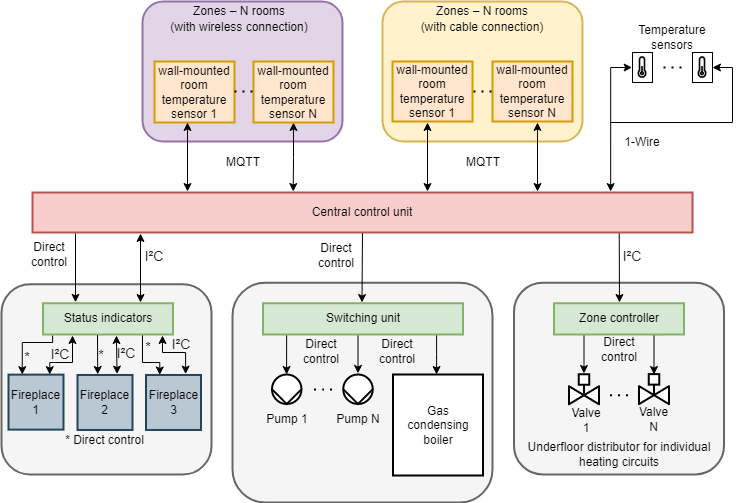

The diagram above was exported from draw.io. Its source (the exported page's mxGraphModel, read from the mxfile embedded in the PNG):
<mxGraphModel dx="1434" dy="739" grid="1" gridSize="10" guides="1" tooltips="1" connect="1" arrows="1" fold="1" page="1" pageScale="1" pageWidth="827" pageHeight="1169" math="1" shadow="0">
  <root>
    <mxCell id="0" />
    <mxCell id="1" parent="0" />
    <mxCell id="2" value="" style="rounded=1;whiteSpace=wrap;html=1;strokeWidth=2;strokeColor=#9673a6;fillColor=#e1d5e7;" vertex="1" parent="1">
      <mxGeometry x="200" y="159" width="200" height="140" as="geometry" />
    </mxCell>
    <mxCell id="3" value="" style="rounded=1;whiteSpace=wrap;html=1;strokeWidth=2;strokeColor=#d6b656;fillColor=#fff2cc;" vertex="1" parent="1">
      <mxGeometry x="440" y="159" width="200" height="140" as="geometry" />
    </mxCell>
    <mxCell id="4" value="" style="rounded=1;whiteSpace=wrap;html=1;strokeWidth=2;strokeColor=#666666;fontColor=#333333;fillColor=#f5f5f5;" vertex="1" parent="1">
      <mxGeometry x="571.5" y="440.25" width="210" height="191.75" as="geometry" />
    </mxCell>
    <mxCell id="5" style="edgeStyle=orthogonalEdgeStyle;rounded=0;orthogonalLoop=1;jettySize=auto;html=1;startArrow=classic;startFill=1;endArrow=none;endFill=0;entryX=0.839;entryY=1.003;entryDx=0;entryDy=0;entryPerimeter=0;" edge="1" target="8" parent="1">
      <mxGeometry relative="1" as="geometry">
        <mxPoint x="711.5" y="532" as="sourcePoint" />
        <Array as="points">
          <mxPoint x="711.5" y="492" />
        </Array>
      </mxGeometry>
    </mxCell>
    <mxCell id="6" value="" style="rounded=1;whiteSpace=wrap;html=1;strokeWidth=2;strokeColor=#666666;fontColor=#333333;fillColor=#f5f5f5;" vertex="1" parent="1">
      <mxGeometry x="59" y="441.75" width="210" height="190.25" as="geometry" />
    </mxCell>
    <mxCell id="7" style="edgeStyle=orthogonalEdgeStyle;rounded=0;orthogonalLoop=1;jettySize=auto;html=1;startArrow=none;startFill=0;endArrow=classic;endFill=1;entryX=0.498;entryY=-0.026;entryDx=0;entryDy=0;entryPerimeter=0;" edge="1" source="8" target="16" parent="1">
      <mxGeometry relative="1" as="geometry">
        <Array as="points">
          <mxPoint x="641.5" y="522" />
          <mxPoint x="641.5" y="522" />
        </Array>
      </mxGeometry>
    </mxCell>
    <mxCell id="8" value="Zone controller" style="rounded=0;whiteSpace=wrap;html=1;strokeWidth=2;fillColor=#d5e8d4;strokeColor=#82b366;" vertex="1" parent="1">
      <mxGeometry x="611.5" y="460.75" width="130" height="31.25" as="geometry" />
    </mxCell>
    <mxCell id="9" value="" style="rounded=1;whiteSpace=wrap;html=1;strokeWidth=2;fillColor=#f5f5f5;strokeColor=#666666;fontColor=#333333;" vertex="1" parent="1">
      <mxGeometry x="290" y="440.25" width="260" height="219.75" as="geometry" />
    </mxCell>
    <mxCell id="10" style="edgeStyle=orthogonalEdgeStyle;rounded=0;orthogonalLoop=1;jettySize=auto;html=1;exitX=0.889;exitY=0.979;exitDx=0;exitDy=0;startArrow=none;startFill=0;endArrow=classic;endFill=1;exitPerimeter=0;" edge="1" source="55" parent="1">
      <mxGeometry relative="1" as="geometry">
        <mxPoint x="677" y="460" as="targetPoint" />
        <Array as="points">
          <mxPoint x="676" y="389" />
        </Array>
      </mxGeometry>
    </mxCell>
    <mxCell id="11" style="edgeStyle=orthogonalEdgeStyle;rounded=0;orthogonalLoop=1;jettySize=auto;html=1;exitX=0.5;exitY=1;exitDx=0;exitDy=0;startArrow=classic;startFill=1;" edge="1" parent="1">
      <mxGeometry relative="1" as="geometry">
        <mxPoint x="560.5" y="432" as="sourcePoint" />
        <mxPoint x="560.5" y="432" as="targetPoint" />
      </mxGeometry>
    </mxCell>
    <mxCell id="12" value="Zones – N rooms" style="text;html=1;strokeColor=none;fillColor=none;align=center;verticalAlign=middle;whiteSpace=wrap;rounded=0;" vertex="1" parent="1">
      <mxGeometry x="475" y="159" width="130" height="20" as="geometry" />
    </mxCell>
    <mxCell id="13" value="(with cable connection)" style="text;html=1;strokeColor=none;fillColor=none;align=center;verticalAlign=middle;whiteSpace=wrap;rounded=0;" vertex="1" parent="1">
      <mxGeometry x="445" y="175" width="190" height="20" as="geometry" />
    </mxCell>
    <mxCell id="14" value="Zones – N rooms" style="text;html=1;strokeColor=none;fillColor=none;align=center;verticalAlign=middle;whiteSpace=wrap;rounded=0;" vertex="1" parent="1">
      <mxGeometry x="232" y="159" width="130" height="20" as="geometry" />
    </mxCell>
    <mxCell id="15" value="(with wireless connection)" style="text;html=1;strokeColor=none;fillColor=none;align=center;verticalAlign=middle;whiteSpace=wrap;rounded=0;" vertex="1" parent="1">
      <mxGeometry x="202" y="175" width="190" height="20" as="geometry" />
    </mxCell>
    <mxCell id="16" value="" style="verticalLabelPosition=bottom;align=center;html=1;verticalAlign=top;pointerEvents=1;dashed=0;shape=mxgraph.pid2valves.valve;valveType=gate;actuator=powered;strokeWidth=2;" vertex="1" parent="1">
      <mxGeometry x="626.5" y="531.75" width="30" height="30" as="geometry" />
    </mxCell>
    <mxCell id="17" value="" style="part=1;strokeColor=none;fillColor=none;fontStyle=1;fontSize=14;" vertex="1" parent="16">
      <mxGeometry x="9.75" width="10.5" height="10.5" as="geometry" />
    </mxCell>
    <mxCell id="18" value="" style="verticalLabelPosition=bottom;align=center;html=1;verticalAlign=top;pointerEvents=1;dashed=0;shape=mxgraph.pid2valves.valve;valveType=gate;actuator=powered;strokeWidth=2;" vertex="1" parent="1">
      <mxGeometry x="696.5" y="531.63" width="30" height="30" as="geometry" />
    </mxCell>
    <mxCell id="19" value="" style="part=1;strokeColor=none;fillColor=none;fontStyle=1;fontSize=14;" vertex="1" parent="18">
      <mxGeometry x="9.75" width="10.5" height="10.5" as="geometry" />
    </mxCell>
    <mxCell id="20" value="" style="endArrow=none;dashed=1;html=1;dashPattern=1 3;strokeWidth=2;" edge="1" parent="1">
      <mxGeometry x="572.5" y="462.76" width="50" height="50" as="geometry">
        <mxPoint x="685.5" y="552.76" as="sourcePoint" />
        <mxPoint x="665.5" y="552.76" as="targetPoint" />
      </mxGeometry>
    </mxCell>
    <mxCell id="21" value="Valve 1" style="text;html=1;strokeColor=none;fillColor=none;align=center;verticalAlign=middle;whiteSpace=wrap;rounded=0;" vertex="1" parent="1">
      <mxGeometry x="626.5" y="567.5" width="34" height="20" as="geometry" />
    </mxCell>
    <mxCell id="22" value="Valve N" style="text;html=1;strokeColor=none;fillColor=none;align=center;verticalAlign=middle;whiteSpace=wrap;rounded=0;" vertex="1" parent="1">
      <mxGeometry x="694" y="566.63" width="35" height="20" as="geometry" />
    </mxCell>
    <mxCell id="23" value="Underfloor distributor for individual heating circuits" style="text;html=1;strokeColor=none;fillColor=none;align=center;verticalAlign=middle;whiteSpace=wrap;rounded=0;" vertex="1" parent="1">
      <mxGeometry x="581.5" y="602" width="190" height="20" as="geometry" />
    </mxCell>
    <mxCell id="24" value="" style="shape=mxgraph.pid.pumps_-_iso.pump_(liquid);html=1;pointerEvents=1;align=center;verticalLabelPosition=bottom;verticalAlign=top;dashed=0;strokeWidth=2;aspect=fixed;rotation=90;" vertex="1" parent="1">
      <mxGeometry x="329.5" y="532" width="29.5" height="29.5" as="geometry" />
    </mxCell>
    <mxCell id="25" style="edgeStyle=orthogonalEdgeStyle;rounded=0;orthogonalLoop=1;jettySize=auto;html=1;startArrow=classic;startFill=1;endArrow=none;endFill=0;exitX=-0.036;exitY=0.499;exitDx=0;exitDy=0;exitPerimeter=0;" edge="1" source="26" parent="1">
      <mxGeometry relative="1" as="geometry">
        <mxPoint x="415.5" y="532" as="sourcePoint" />
        <mxPoint x="415.5" y="492" as="targetPoint" />
        <Array as="points">
          <mxPoint x="415.5" y="492" />
        </Array>
      </mxGeometry>
    </mxCell>
    <mxCell id="26" value="" style="shape=mxgraph.pid.pumps_-_iso.pump_(liquid);html=1;pointerEvents=1;align=center;verticalLabelPosition=bottom;verticalAlign=top;dashed=0;strokeWidth=2;aspect=fixed;rotation=90;" vertex="1" parent="1">
      <mxGeometry x="400.75" y="532" width="29.5" height="29.5" as="geometry" />
    </mxCell>
    <mxCell id="27" value="" style="endArrow=none;dashed=1;html=1;dashPattern=1 3;strokeWidth=2;" edge="1" parent="1">
      <mxGeometry x="276.5" y="457" width="50" height="50" as="geometry">
        <mxPoint x="389.5" y="547" as="sourcePoint" />
        <mxPoint x="369.5" y="547" as="targetPoint" />
        <Array as="points">
          <mxPoint x="383.12" y="547.01" />
        </Array>
      </mxGeometry>
    </mxCell>
    <mxCell id="28" style="edgeStyle=orthogonalEdgeStyle;rounded=0;orthogonalLoop=1;jettySize=auto;html=1;entryX=0.868;entryY=0.998;entryDx=0;entryDy=0;entryPerimeter=0;startArrow=classic;startFill=1;endArrow=none;endFill=0;exitX=0.484;exitY=0;exitDx=0;exitDy=0;exitPerimeter=0;" edge="1" source="29" target="40" parent="1">
      <mxGeometry relative="1" as="geometry">
        <Array as="points" />
      </mxGeometry>
    </mxCell>
    <mxCell id="29" value="Gas&lt;br&gt;condensing boiler" style="rounded=0;whiteSpace=wrap;html=1;strokeWidth=2;" vertex="1" parent="1">
      <mxGeometry x="450.5" y="532" width="90" height="101" as="geometry" />
    </mxCell>
    <mxCell id="30" value="Pump 1" style="text;html=1;strokeColor=none;fillColor=none;align=center;verticalAlign=middle;whiteSpace=wrap;rounded=0;" vertex="1" parent="1">
      <mxGeometry x="318.5" y="567" width="51.5" height="20" as="geometry" />
    </mxCell>
    <mxCell id="31" value="Pump N" style="text;html=1;strokeColor=none;fillColor=none;align=center;verticalAlign=middle;whiteSpace=wrap;rounded=0;" vertex="1" parent="1">
      <mxGeometry x="389.5" y="567" width="51.5" height="20" as="geometry" />
    </mxCell>
    <mxCell id="32" value="Fireplace 3" style="whiteSpace=wrap;html=1;aspect=fixed;fillColor=#bac8d3;strokeWidth=2;strokeColor=#23445d;" vertex="1" parent="1">
      <mxGeometry x="203.5" y="532.47" width="55" height="55" as="geometry" />
    </mxCell>
    <mxCell id="33" value="Fireplace 1" style="whiteSpace=wrap;html=1;aspect=fixed;fillColor=#bac8d3;strokeWidth=2;strokeColor=#23445d;" vertex="1" parent="1">
      <mxGeometry x="66" y="532.13" width="55" height="55" as="geometry" />
    </mxCell>
    <mxCell id="34" style="edgeStyle=orthogonalEdgeStyle;rounded=0;orthogonalLoop=1;jettySize=auto;html=1;startArrow=classic;startFill=1;endArrow=none;endFill=0;exitX=0;exitY=0.5;exitDx=0;exitDy=0;exitPerimeter=0;" edge="1" source="24" parent="1">
      <mxGeometry relative="1" as="geometry">
        <mxPoint x="344.13" y="532" as="sourcePoint" />
        <mxPoint x="344.13" y="492" as="targetPoint" />
        <Array as="points">
          <mxPoint x="344.5" y="492" />
        </Array>
      </mxGeometry>
    </mxCell>
    <mxCell id="35" value="wall-mounted room temperature sensor N" style="whiteSpace=wrap;html=1;strokeWidth=2;fillColor=#ffe6cc;strokeColor=#d79b00;" vertex="1" parent="1">
      <mxGeometry x="550" y="219" width="80" height="60" as="geometry" />
    </mxCell>
    <mxCell id="36" style="edgeStyle=orthogonalEdgeStyle;rounded=0;orthogonalLoop=1;jettySize=auto;html=1;exitX=0.5;exitY=1;exitDx=0;exitDy=0;entryX=0.395;entryY=-0.024;entryDx=0;entryDy=0;entryPerimeter=0;startArrow=classic;startFill=1;" edge="1" source="37" target="55" parent="1">
      <mxGeometry relative="1" as="geometry" />
    </mxCell>
    <mxCell id="37" value="wall-mounted room temperature sensor N" style="whiteSpace=wrap;html=1;strokeWidth=2;fillColor=#ffe6cc;strokeColor=#d79b00;" vertex="1" parent="1">
      <mxGeometry x="311" y="219" width="80" height="61" as="geometry" />
    </mxCell>
    <mxCell id="38" value="wall-mounted room temperature sensor 1" style="whiteSpace=wrap;html=1;strokeWidth=2;fillColor=#ffe6cc;strokeColor=#d79b00;" vertex="1" parent="1">
      <mxGeometry x="212" y="219" width="80" height="61" as="geometry" />
    </mxCell>
    <mxCell id="39" value="wall-mounted room temperature sensor 1" style="whiteSpace=wrap;html=1;strokeWidth=2;fillColor=#ffe6cc;strokeColor=#d79b00;" vertex="1" parent="1">
      <mxGeometry x="450" y="219" width="80" height="60" as="geometry" />
    </mxCell>
    <mxCell id="40" value="Switching unit" style="rounded=0;whiteSpace=wrap;html=1;strokeWidth=2;fillColor=#d5e8d4;strokeColor=#82b366;" vertex="1" parent="1">
      <mxGeometry x="320.5" y="460.75" width="200" height="31.25" as="geometry" />
    </mxCell>
    <mxCell id="41" value="MQTT" style="text;html=1;strokeColor=none;fillColor=none;align=center;verticalAlign=middle;whiteSpace=wrap;rounded=0;" vertex="1" parent="1">
      <mxGeometry x="280.5" y="310" width="40" height="20" as="geometry" />
    </mxCell>
    <mxCell id="42" value="MQTT" style="text;html=1;strokeColor=none;fillColor=none;align=center;verticalAlign=middle;whiteSpace=wrap;rounded=0;" vertex="1" parent="1">
      <mxGeometry x="520.5" y="310" width="40" height="20" as="geometry" />
    </mxCell>
    <mxCell id="43" value="&lt;span style=&quot;color: rgb(32 , 33 , 34) ; font-size: 14px ; background-color: rgb(255 , 255 , 255)&quot;&gt;I²C&lt;/span&gt;" style="text;html=1;strokeColor=none;fillColor=none;align=center;verticalAlign=middle;whiteSpace=wrap;rounded=0;" vertex="1" parent="1">
      <mxGeometry x="192" y="404" width="40" height="20" as="geometry" />
    </mxCell>
    <mxCell id="44" value="Direct control" style="text;html=1;strokeColor=none;fillColor=none;align=center;verticalAlign=middle;whiteSpace=wrap;rounded=0;" vertex="1" parent="1">
      <mxGeometry x="87" y="402" width="40" height="20" as="geometry" />
    </mxCell>
    <mxCell id="45" value="Direct control" style="text;html=1;strokeColor=none;fillColor=none;align=center;verticalAlign=middle;whiteSpace=wrap;rounded=0;" vertex="1" parent="1">
      <mxGeometry x="374" y="403" width="40" height="20" as="geometry" />
    </mxCell>
    <mxCell id="46" value="&lt;span style=&quot;color: rgb(32, 33, 34); font-size: 14px;&quot;&gt;I²C&lt;/span&gt;" style="text;html=1;strokeColor=none;fillColor=none;align=center;verticalAlign=middle;whiteSpace=wrap;rounded=0;labelBackgroundColor=none;" vertex="1" parent="1">
      <mxGeometry x="670" y="404" width="40" height="20" as="geometry" />
    </mxCell>
    <mxCell id="47" value="Direct control" style="text;html=1;strokeColor=none;fillColor=none;align=center;verticalAlign=middle;whiteSpace=wrap;rounded=0;" vertex="1" parent="1">
      <mxGeometry x="656.5" y="497" width="40" height="20" as="geometry" />
    </mxCell>
    <mxCell id="48" value="Direct control" style="text;html=1;strokeColor=none;fillColor=none;align=center;verticalAlign=middle;whiteSpace=wrap;rounded=0;" vertex="1" parent="1">
      <mxGeometry x="359" y="499" width="40" height="20" as="geometry" />
    </mxCell>
    <mxCell id="49" value="Direct control" style="text;html=1;strokeColor=none;fillColor=none;align=center;verticalAlign=middle;whiteSpace=wrap;rounded=0;" vertex="1" parent="1">
      <mxGeometry x="435" y="499" width="40" height="20" as="geometry" />
    </mxCell>
    <mxCell id="50" style="edgeStyle=orthogonalEdgeStyle;rounded=0;orthogonalLoop=1;jettySize=auto;html=1;startArrow=classic;startFill=1;endArrow=classic;endFill=1;" edge="1" parent="1">
      <mxGeometry relative="1" as="geometry">
        <mxPoint x="485" y="280" as="sourcePoint" />
        <mxPoint x="485" y="349" as="targetPoint" />
      </mxGeometry>
    </mxCell>
    <mxCell id="51" style="edgeStyle=orthogonalEdgeStyle;rounded=0;orthogonalLoop=1;jettySize=auto;html=1;startArrow=classic;startFill=1;" edge="1" parent="1">
      <mxGeometry relative="1" as="geometry">
        <mxPoint x="245" y="280" as="sourcePoint" />
        <mxPoint x="245" y="349" as="targetPoint" />
      </mxGeometry>
    </mxCell>
    <mxCell id="52" style="edgeStyle=orthogonalEdgeStyle;rounded=0;orthogonalLoop=1;jettySize=auto;html=1;startArrow=classic;startFill=1;" edge="1" parent="1">
      <mxGeometry relative="1" as="geometry">
        <mxPoint x="595" y="280" as="sourcePoint" />
        <mxPoint x="595" y="349" as="targetPoint" />
      </mxGeometry>
    </mxCell>
    <mxCell id="53" style="edgeStyle=orthogonalEdgeStyle;rounded=0;orthogonalLoop=1;jettySize=auto;html=1;exitX=0.25;exitY=-0.03;exitDx=0;exitDy=0;entryX=0.065;entryY=1.001;entryDx=0;entryDy=0;startArrow=classic;startFill=1;endArrow=none;endFill=0;entryPerimeter=0;exitPerimeter=0;" edge="1" source="60" target="55" parent="1">
      <mxGeometry relative="1" as="geometry">
        <Array as="points">
          <mxPoint x="133" y="392" />
        </Array>
      </mxGeometry>
    </mxCell>
    <mxCell id="54" style="edgeStyle=orthogonalEdgeStyle;rounded=0;orthogonalLoop=1;jettySize=auto;html=1;exitX=0.5;exitY=1;exitDx=0;exitDy=0;entryX=0.498;entryY=0.09;entryDx=0;entryDy=0;entryPerimeter=0;startArrow=none;startFill=0;endArrow=classic;endFill=1;" edge="1" source="55" target="9" parent="1">
      <mxGeometry relative="1" as="geometry">
        <Array as="points">
          <mxPoint x="419" y="390" />
        </Array>
      </mxGeometry>
    </mxCell>
    <mxCell id="55" value="Central control unit" style="whiteSpace=wrap;html=1;fillColor=#f8cecc;strokeWidth=2;strokeColor=#b85450;" vertex="1" parent="1">
      <mxGeometry x="90" y="350" width="660" height="40" as="geometry" />
    </mxCell>
    <mxCell id="56" style="edgeStyle=orthogonalEdgeStyle;rounded=0;orthogonalLoop=1;jettySize=auto;html=1;startArrow=classic;startFill=1;" edge="1" parent="1">
      <mxGeometry relative="1" as="geometry">
        <mxPoint x="198" y="460" as="targetPoint" />
        <mxPoint x="198" y="391" as="sourcePoint" />
        <Array as="points" />
      </mxGeometry>
    </mxCell>
    <mxCell id="57" value="&lt;span style=&quot;color: rgb(32 , 33 , 34) ; font-size: 14px&quot;&gt;I²C&lt;/span&gt;" style="text;html=1;strokeColor=none;fillColor=none;align=center;verticalAlign=middle;whiteSpace=wrap;rounded=0;" vertex="1" parent="1">
      <mxGeometry x="98" y="502" width="40" height="20" as="geometry" />
    </mxCell>
    <mxCell id="58" style="edgeStyle=orthogonalEdgeStyle;rounded=0;orthogonalLoop=1;jettySize=auto;html=1;startArrow=classic;startFill=1;endArrow=classic;endFill=1;entryX=0.72;entryY=-0.016;entryDx=0;entryDy=0;entryPerimeter=0;" edge="1" target="32" parent="1">
      <mxGeometry relative="1" as="geometry">
        <mxPoint x="220" y="493" as="sourcePoint" />
        <mxPoint x="220" y="530.84" as="targetPoint" />
        <Array as="points">
          <mxPoint x="220" y="510" />
          <mxPoint x="243" y="510" />
        </Array>
      </mxGeometry>
    </mxCell>
    <mxCell id="59" style="edgeStyle=orthogonalEdgeStyle;rounded=0;orthogonalLoop=1;jettySize=auto;html=1;entryX=0.25;entryY=0;entryDx=0;entryDy=0;startArrow=none;startFill=0;endArrow=classic;endFill=1;exitX=0.157;exitY=1.005;exitDx=0;exitDy=0;exitPerimeter=0;" edge="1" target="32" parent="1">
      <mxGeometry relative="1" as="geometry">
        <Array as="points">
          <mxPoint x="200" y="492" />
          <mxPoint x="200" y="520" />
          <mxPoint x="217" y="520" />
        </Array>
        <mxPoint x="201.26999999999998" y="491.99625" as="sourcePoint" />
        <mxPoint x="200.735" y="531.97" as="targetPoint" />
      </mxGeometry>
    </mxCell>
    <mxCell id="60" value="Status indicators" style="rounded=0;whiteSpace=wrap;html=1;fillColor=#d5e8d4;strokeWidth=2;strokeColor=#82b366;" vertex="1" parent="1">
      <mxGeometry x="100.5" y="460.75" width="130" height="31.25" as="geometry" />
    </mxCell>
    <mxCell id="61" value="* Direct control" style="text;html=1;strokeColor=none;fillColor=none;align=center;verticalAlign=middle;whiteSpace=wrap;rounded=0;" vertex="1" parent="1">
      <mxGeometry x="115" y="587.5" width="95" height="20" as="geometry" />
    </mxCell>
    <mxCell id="62" value="" style="group" vertex="1" connectable="0" parent="1">
      <mxGeometry x="680" y="205" width="40" height="40" as="geometry" />
    </mxCell>
    <mxCell id="63" value="" style="shape=image;html=1;verticalAlign=top;verticalLabelPosition=bottom;labelBackgroundColor=#ffffff;imageAspect=0;aspect=fixed;image=https://cdn0.iconfinder.com/data/icons/good-weather-1/96/weather_icons-64-128.png;fillColor=none;" vertex="1" parent="62">
      <mxGeometry width="40" height="40" as="geometry" />
    </mxCell>
    <mxCell id="64" value="" style="rounded=0;whiteSpace=wrap;html=1;fillColor=none;" vertex="1" parent="62">
      <mxGeometry x="10" y="5" width="20" height="30" as="geometry" />
    </mxCell>
    <mxCell id="65" value="" style="group" vertex="1" connectable="0" parent="1">
      <mxGeometry x="740" y="205" width="40" height="40" as="geometry" />
    </mxCell>
    <mxCell id="66" value="" style="shape=image;html=1;verticalAlign=top;verticalLabelPosition=bottom;labelBackgroundColor=#ffffff;imageAspect=0;aspect=fixed;image=https://cdn0.iconfinder.com/data/icons/good-weather-1/96/weather_icons-64-128.png;fillColor=none;" vertex="1" parent="65">
      <mxGeometry width="40" height="40" as="geometry" />
    </mxCell>
    <mxCell id="67" value="" style="rounded=0;whiteSpace=wrap;html=1;fillColor=none;" vertex="1" parent="65">
      <mxGeometry x="10" y="5" width="20" height="30" as="geometry" />
    </mxCell>
    <mxCell id="68" value="" style="endArrow=none;dashed=1;html=1;dashPattern=1 3;strokeWidth=2;" edge="1" parent="1">
      <mxGeometry x="626" y="135" width="50" height="50" as="geometry">
        <mxPoint x="739" y="225" as="sourcePoint" />
        <mxPoint x="719" y="225" as="targetPoint" />
      </mxGeometry>
    </mxCell>
    <mxCell id="69" style="edgeStyle=orthogonalEdgeStyle;rounded=0;orthogonalLoop=1;jettySize=auto;html=1;entryX=0.876;entryY=-0.023;entryDx=0;entryDy=0;entryPerimeter=0;exitX=-0.018;exitY=0.5;exitDx=0;exitDy=0;exitPerimeter=0;startArrow=classic;startFill=1;" edge="1" source="64" target="55" parent="1">
      <mxGeometry relative="1" as="geometry">
        <Array as="points">
          <mxPoint x="668" y="225" />
        </Array>
      </mxGeometry>
    </mxCell>
    <mxCell id="70" style="edgeStyle=orthogonalEdgeStyle;rounded=0;orthogonalLoop=1;jettySize=auto;html=1;endArrow=none;endFill=0;exitX=1;exitY=0.5;exitDx=0;exitDy=0;exitPerimeter=0;startArrow=classic;startFill=1;" edge="1" source="67" parent="1">
      <mxGeometry relative="1" as="geometry">
        <mxPoint x="668" y="280" as="targetPoint" />
        <Array as="points">
          <mxPoint x="790" y="225" />
          <mxPoint x="790" y="280" />
          <mxPoint x="668" y="280" />
        </Array>
      </mxGeometry>
    </mxCell>
    <mxCell id="71" value="Temperature sensors" style="text;html=1;strokeColor=none;fillColor=none;align=center;verticalAlign=middle;whiteSpace=wrap;rounded=0;" vertex="1" parent="1">
      <mxGeometry x="680" y="179" width="100" height="31" as="geometry" />
    </mxCell>
    <mxCell id="72" value="1-Wire" style="text;html=1;strokeColor=none;fillColor=none;align=center;verticalAlign=middle;whiteSpace=wrap;rounded=0;" vertex="1" parent="1">
      <mxGeometry x="680" y="290" width="40" height="20" as="geometry" />
    </mxCell>
    <mxCell id="73" value="Fireplace 2" style="whiteSpace=wrap;html=1;aspect=fixed;fillColor=#bac8d3;strokeWidth=2;strokeColor=#23445d;" vertex="1" parent="1">
      <mxGeometry x="135" y="532.47" width="55" height="55" as="geometry" />
    </mxCell>
    <mxCell id="74" style="edgeStyle=orthogonalEdgeStyle;rounded=0;orthogonalLoop=1;jettySize=auto;html=1;startArrow=classic;startFill=1;endArrow=classic;endFill=1;entryX=0.72;entryY=-0.016;entryDx=0;entryDy=0;entryPerimeter=0;" edge="1" target="73" parent="1">
      <mxGeometry relative="1" as="geometry">
        <mxPoint x="174" y="493" as="sourcePoint" />
        <mxPoint x="174.5" y="530.84" as="targetPoint" />
        <Array as="points">
          <mxPoint x="174.5" y="499.84" />
          <mxPoint x="174.5" y="499.84" />
        </Array>
      </mxGeometry>
    </mxCell>
    <mxCell id="75" style="edgeStyle=orthogonalEdgeStyle;rounded=0;orthogonalLoop=1;jettySize=auto;html=1;entryX=0.25;entryY=0;entryDx=0;entryDy=0;startArrow=none;startFill=0;endArrow=classic;endFill=1;" edge="1" parent="1">
      <mxGeometry relative="1" as="geometry">
        <Array as="points">
          <mxPoint x="155" y="498" />
          <mxPoint x="155" y="493" />
          <mxPoint x="155" y="493" />
        </Array>
        <mxPoint x="155" y="493" as="sourcePoint" />
        <mxPoint x="155.235" y="531.97" as="targetPoint" />
      </mxGeometry>
    </mxCell>
    <mxCell id="76" value="&lt;span style=&quot;color: rgb(32 , 33 , 34) ; font-size: 14px&quot;&gt;I²C&lt;/span&gt;" style="text;html=1;strokeColor=none;fillColor=none;align=center;verticalAlign=middle;whiteSpace=wrap;rounded=0;" vertex="1" parent="1">
      <mxGeometry x="164" y="501" width="40" height="20" as="geometry" />
    </mxCell>
    <mxCell id="77" value="&lt;span style=&quot;color: rgb(32 , 33 , 34) ; font-size: 14px&quot;&gt;I²C&lt;/span&gt;" style="text;html=1;strokeColor=none;fillColor=none;align=center;verticalAlign=middle;whiteSpace=wrap;rounded=0;" vertex="1" parent="1">
      <mxGeometry x="218.5" y="492" width="40" height="20" as="geometry" />
    </mxCell>
    <mxCell id="78" value="&lt;span style=&quot;color: rgb(32 , 33 , 34) ; font-size: 14px&quot;&gt;*&lt;/span&gt;" style="text;html=1;strokeColor=none;fillColor=none;align=center;verticalAlign=middle;whiteSpace=wrap;rounded=0;" vertex="1" parent="1">
      <mxGeometry x="65" y="505" width="40" height="20" as="geometry" />
    </mxCell>
    <mxCell id="79" value="&lt;span style=&quot;color: rgb(32 , 33 , 34) ; font-size: 14px&quot;&gt;*&lt;/span&gt;" style="text;html=1;strokeColor=none;fillColor=none;align=center;verticalAlign=middle;whiteSpace=wrap;rounded=0;" vertex="1" parent="1">
      <mxGeometry x="139" y="503" width="40" height="20" as="geometry" />
    </mxCell>
    <mxCell id="80" value="&lt;span style=&quot;color: rgb(32 , 33 , 34) ; font-size: 14px&quot;&gt;*&lt;/span&gt;" style="text;html=1;strokeColor=none;fillColor=none;align=center;verticalAlign=middle;whiteSpace=wrap;rounded=0;" vertex="1" parent="1">
      <mxGeometry x="186" y="495" width="40" height="20" as="geometry" />
    </mxCell>
    <mxCell id="81" style="edgeStyle=orthogonalEdgeStyle;rounded=0;orthogonalLoop=1;jettySize=auto;html=1;entryX=0.25;entryY=0;entryDx=0;entryDy=0;startArrow=none;startFill=0;endArrow=classic;endFill=1;exitX=0.228;exitY=1.035;exitDx=0;exitDy=0;exitPerimeter=0;" edge="1" target="33" parent="1">
      <mxGeometry relative="1" as="geometry">
        <mxPoint x="110.13999999999999" y="493.09375" as="sourcePoint" />
        <mxPoint x="110" y="531.6300000000001" as="targetPoint" />
        <Array as="points">
          <mxPoint x="110" y="500" />
          <mxPoint x="80" y="500" />
        </Array>
      </mxGeometry>
    </mxCell>
    <mxCell id="82" style="edgeStyle=orthogonalEdgeStyle;rounded=0;orthogonalLoop=1;jettySize=auto;html=1;startArrow=classic;startFill=1;endArrow=classic;endFill=1;entryX=0.75;entryY=0;entryDx=0;entryDy=0;" edge="1" target="33" parent="1">
      <mxGeometry relative="1" as="geometry">
        <Array as="points">
          <mxPoint x="130" y="520" />
          <mxPoint x="107" y="520" />
        </Array>
        <mxPoint x="130" y="493" as="sourcePoint" />
        <mxPoint x="130" y="531.6300000000001" as="targetPoint" />
      </mxGeometry>
    </mxCell>
    <mxCell id="83" value="" style="endArrow=none;dashed=1;html=1;dashPattern=1 3;strokeWidth=2;" edge="1" parent="1">
      <mxGeometry x="436" y="158.9" width="50" height="50" as="geometry">
        <mxPoint x="549" y="248.89999999999998" as="sourcePoint" />
        <mxPoint x="529" y="248.89999999999998" as="targetPoint" />
      </mxGeometry>
    </mxCell>
    <mxCell id="84" value="" style="endArrow=none;dashed=1;html=1;dashPattern=1 3;strokeWidth=2;" edge="1" parent="1">
      <mxGeometry x="197" y="158.9" width="50" height="50" as="geometry">
        <mxPoint x="310" y="248.89999999999998" as="sourcePoint" />
        <mxPoint x="290" y="248.89999999999998" as="targetPoint" />
      </mxGeometry>
    </mxCell>
  </root>
</mxGraphModel>